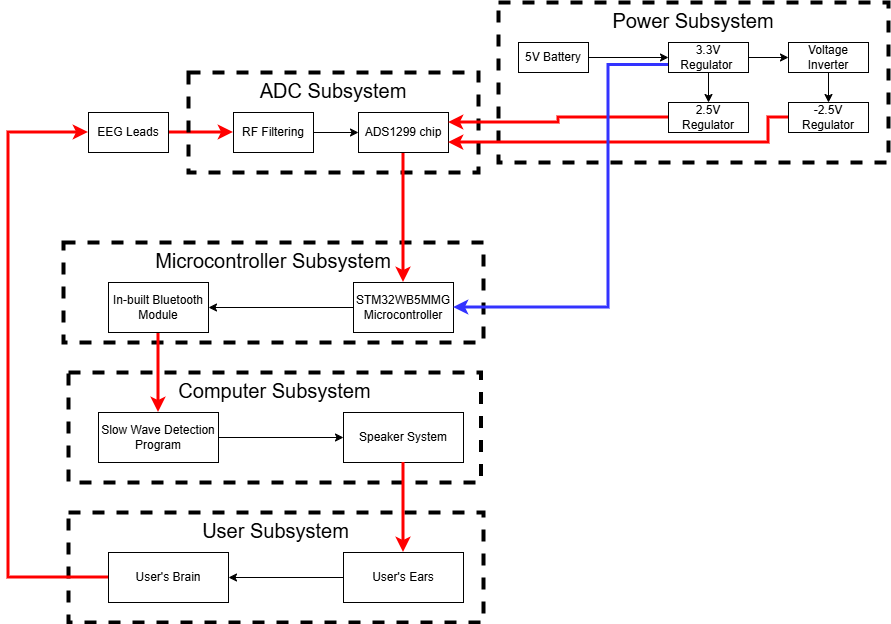

The diagram above was exported from draw.io. Its source (the exported page's mxGraphModel, read from the mxfile embedded in the PNG):
<mxGraphModel dx="1336" dy="567" grid="1" gridSize="10" guides="1" tooltips="1" connect="1" arrows="1" fold="1" page="1" pageScale="1" pageWidth="850" pageHeight="1100" math="0" shadow="0">
  <root>
    <mxCell id="0" />
    <mxCell id="1" parent="0" />
    <mxCell id="6sxdxr3BhSZy5ShG5ahX-22" edge="1" parent="1" source="x3VFFp7JWsRKfgEt8mqi-1" style="edgeStyle=orthogonalEdgeStyle;rounded=0;orthogonalLoop=1;jettySize=auto;html=1;exitX=1;exitY=0.5;exitDx=0;exitDy=0;entryX=0;entryY=0.5;entryDx=0;entryDy=0;strokeWidth=3;strokeColor=#FF0000;" target="x3VFFp7JWsRKfgEt8mqi-2">
      <mxGeometry relative="1" as="geometry" />
    </mxCell>
    <mxCell id="x3VFFp7JWsRKfgEt8mqi-1" parent="1" style="rounded=0;whiteSpace=wrap;html=1;" value="EEG Leads" vertex="1">
      <mxGeometry height="40" width="80" x="170" y="170" as="geometry" />
    </mxCell>
    <mxCell id="x3VFFp7JWsRKfgEt8mqi-3" parent="1" style="rounded=0;whiteSpace=wrap;html=1;dashed=1;strokeWidth=4;fillColor=none;verticalAlign=top;fontSize=20;" value="ADC Subsystem" vertex="1">
      <mxGeometry height="100" width="290" x="270" y="130" as="geometry" />
    </mxCell>
    <mxCell id="6sxdxr3BhSZy5ShG5ahX-21" edge="1" parent="1" source="x3VFFp7JWsRKfgEt8mqi-2" style="edgeStyle=orthogonalEdgeStyle;rounded=0;orthogonalLoop=1;jettySize=auto;html=1;exitX=1;exitY=0.5;exitDx=0;exitDy=0;entryX=0;entryY=0.5;entryDx=0;entryDy=0;" target="6sxdxr3BhSZy5ShG5ahX-4">
      <mxGeometry relative="1" as="geometry" />
    </mxCell>
    <mxCell id="6sxdxr3BhSZy5ShG5ahX-2" parent="1" style="rounded=0;whiteSpace=wrap;html=1;dashed=1;strokeWidth=4;fillColor=none;verticalAlign=top;fontSize=20;movable=1;resizable=1;rotatable=1;deletable=1;editable=1;locked=0;connectable=1;" value="Microcontroller Subsystem" vertex="1">
      <mxGeometry height="100" width="420" x="145" y="300" as="geometry" />
    </mxCell>
    <mxCell id="x3VFFp7JWsRKfgEt8mqi-2" parent="1" style="rounded=0;whiteSpace=wrap;html=1;" value="RF Filtering" vertex="1">
      <mxGeometry height="40" width="80" x="315" y="170" as="geometry" />
    </mxCell>
    <mxCell id="6sxdxr3BhSZy5ShG5ahX-3" parent="1" style="rounded=0;whiteSpace=wrap;html=1;dashed=1;strokeWidth=4;fillColor=none;verticalAlign=top;fontSize=20;" value="Computer Subsystem" vertex="1">
      <mxGeometry height="110" width="412.5" x="150" y="430" as="geometry" />
    </mxCell>
    <mxCell id="6sxdxr3BhSZy5ShG5ahX-26" edge="1" parent="1" source="6sxdxr3BhSZy5ShG5ahX-4" style="edgeStyle=orthogonalEdgeStyle;rounded=0;orthogonalLoop=1;jettySize=auto;html=1;exitX=0.5;exitY=1;exitDx=0;exitDy=0;entryX=0.5;entryY=0;entryDx=0;entryDy=0;strokeColor=#FF0000;strokeWidth=3;movable=0;resizable=0;rotatable=0;deletable=0;editable=0;locked=1;connectable=0;" target="6sxdxr3BhSZy5ShG5ahX-23">
      <mxGeometry relative="1" as="geometry" />
    </mxCell>
    <mxCell id="6sxdxr3BhSZy5ShG5ahX-4" parent="1" style="rounded=0;whiteSpace=wrap;html=1;" value="ADS1299 chip" vertex="1">
      <mxGeometry height="40" width="90" x="440" y="170" as="geometry" />
    </mxCell>
    <mxCell id="6sxdxr3BhSZy5ShG5ahX-16" connectable="0" parent="1" style="group;strokeWidth=1;" value="" vertex="1">
      <mxGeometry height="160" width="390" x="580" y="60" as="geometry" />
    </mxCell>
    <mxCell id="6sxdxr3BhSZy5ShG5ahX-1" parent="6sxdxr3BhSZy5ShG5ahX-16" style="rounded=0;whiteSpace=wrap;html=1;dashed=1;strokeWidth=4;fillColor=none;verticalAlign=top;fontSize=20;" value="Power Subsystem" vertex="1">
      <mxGeometry height="160" width="390" as="geometry" />
    </mxCell>
    <mxCell id="6sxdxr3BhSZy5ShG5ahX-15" edge="1" parent="6sxdxr3BhSZy5ShG5ahX-16" source="6sxdxr3BhSZy5ShG5ahX-6" style="edgeStyle=orthogonalEdgeStyle;rounded=0;orthogonalLoop=1;jettySize=auto;html=1;exitX=0.5;exitY=1;exitDx=0;exitDy=0;entryX=0.5;entryY=0;entryDx=0;entryDy=0;" target="6sxdxr3BhSZy5ShG5ahX-7">
      <mxGeometry relative="1" as="geometry" />
    </mxCell>
    <mxCell id="6sxdxr3BhSZy5ShG5ahX-6" parent="6sxdxr3BhSZy5ShG5ahX-16" style="rounded=0;whiteSpace=wrap;html=1;" value="Voltage Inverter" vertex="1">
      <mxGeometry height="30" width="80" x="290" y="40" as="geometry" />
    </mxCell>
    <mxCell id="6sxdxr3BhSZy5ShG5ahX-7" parent="6sxdxr3BhSZy5ShG5ahX-16" style="rounded=0;whiteSpace=wrap;html=1;" value="-2.5V Regulator" vertex="1">
      <mxGeometry height="30" width="80" x="290" y="100" as="geometry" />
    </mxCell>
    <mxCell id="6sxdxr3BhSZy5ShG5ahX-13" edge="1" parent="6sxdxr3BhSZy5ShG5ahX-16" source="6sxdxr3BhSZy5ShG5ahX-8" style="edgeStyle=orthogonalEdgeStyle;rounded=0;orthogonalLoop=1;jettySize=auto;html=1;exitX=0.5;exitY=1;exitDx=0;exitDy=0;entryX=0.5;entryY=0;entryDx=0;entryDy=0;" target="6sxdxr3BhSZy5ShG5ahX-9">
      <mxGeometry relative="1" as="geometry" />
    </mxCell>
    <mxCell id="6sxdxr3BhSZy5ShG5ahX-14" edge="1" parent="6sxdxr3BhSZy5ShG5ahX-16" source="6sxdxr3BhSZy5ShG5ahX-8" style="edgeStyle=orthogonalEdgeStyle;rounded=0;orthogonalLoop=1;jettySize=auto;html=1;exitX=1;exitY=0.5;exitDx=0;exitDy=0;entryX=0;entryY=0.5;entryDx=0;entryDy=0;" target="6sxdxr3BhSZy5ShG5ahX-6">
      <mxGeometry relative="1" as="geometry" />
    </mxCell>
    <mxCell id="6sxdxr3BhSZy5ShG5ahX-8" parent="6sxdxr3BhSZy5ShG5ahX-16" style="rounded=0;whiteSpace=wrap;html=1;" value="3.3V Regulator&amp;nbsp;" vertex="1">
      <mxGeometry height="30" width="80" x="170" y="40" as="geometry" />
    </mxCell>
    <mxCell id="6sxdxr3BhSZy5ShG5ahX-9" parent="6sxdxr3BhSZy5ShG5ahX-16" style="rounded=0;whiteSpace=wrap;html=1;" value="2.5V Regulator" vertex="1">
      <mxGeometry height="30" width="80" x="170" y="100" as="geometry" />
    </mxCell>
    <mxCell id="6sxdxr3BhSZy5ShG5ahX-12" edge="1" parent="6sxdxr3BhSZy5ShG5ahX-16" source="6sxdxr3BhSZy5ShG5ahX-10" style="edgeStyle=orthogonalEdgeStyle;rounded=0;orthogonalLoop=1;jettySize=auto;html=1;exitX=1;exitY=0.5;exitDx=0;exitDy=0;entryX=0;entryY=0.5;entryDx=0;entryDy=0;" target="6sxdxr3BhSZy5ShG5ahX-8">
      <mxGeometry relative="1" as="geometry" />
    </mxCell>
    <mxCell id="6sxdxr3BhSZy5ShG5ahX-10" parent="6sxdxr3BhSZy5ShG5ahX-16" style="rounded=0;whiteSpace=wrap;html=1;" value="5V Battery" vertex="1">
      <mxGeometry height="30" width="70" x="20" y="40" as="geometry" />
    </mxCell>
    <mxCell id="6sxdxr3BhSZy5ShG5ahX-19" edge="1" parent="1" source="6sxdxr3BhSZy5ShG5ahX-9" style="edgeStyle=orthogonalEdgeStyle;rounded=0;orthogonalLoop=1;jettySize=auto;html=1;exitX=0;exitY=0.5;exitDx=0;exitDy=0;entryX=1;entryY=0.25;entryDx=0;entryDy=0;strokeColor=#FF0000;strokeWidth=3;" target="6sxdxr3BhSZy5ShG5ahX-4">
      <mxGeometry relative="1" as="geometry" />
    </mxCell>
    <mxCell id="6sxdxr3BhSZy5ShG5ahX-20" edge="1" parent="1" source="6sxdxr3BhSZy5ShG5ahX-7" style="edgeStyle=orthogonalEdgeStyle;rounded=0;orthogonalLoop=1;jettySize=auto;html=1;exitX=0;exitY=0.5;exitDx=0;exitDy=0;entryX=1;entryY=0.75;entryDx=0;entryDy=0;strokeWidth=3;strokeColor=#FF0000;" target="6sxdxr3BhSZy5ShG5ahX-4">
      <mxGeometry relative="1" as="geometry">
        <Array as="points">
          <mxPoint x="850" y="175" />
          <mxPoint x="850" y="200" />
          <mxPoint x="550" y="200" />
        </Array>
      </mxGeometry>
    </mxCell>
    <mxCell id="6sxdxr3BhSZy5ShG5ahX-31" edge="1" parent="1" source="6sxdxr3BhSZy5ShG5ahX-23" style="edgeStyle=orthogonalEdgeStyle;rounded=0;orthogonalLoop=1;jettySize=auto;html=1;exitX=0;exitY=0.5;exitDx=0;exitDy=0;entryX=1;entryY=0.5;entryDx=0;entryDy=0;" target="6sxdxr3BhSZy5ShG5ahX-30">
      <mxGeometry relative="1" as="geometry" />
    </mxCell>
    <mxCell id="6sxdxr3BhSZy5ShG5ahX-23" parent="1" style="rounded=0;whiteSpace=wrap;html=1;" value="STM32WB5MMG Microcontroller" vertex="1">
      <mxGeometry height="50" width="100" x="435" y="340" as="geometry" />
    </mxCell>
    <mxCell id="6sxdxr3BhSZy5ShG5ahX-25" edge="1" parent="1" source="6sxdxr3BhSZy5ShG5ahX-8" style="edgeStyle=orthogonalEdgeStyle;rounded=0;orthogonalLoop=1;jettySize=auto;html=1;exitX=0;exitY=0.75;exitDx=0;exitDy=0;entryX=1;entryY=0.5;entryDx=0;entryDy=0;strokeColor=#3333FF;strokeWidth=3;" target="6sxdxr3BhSZy5ShG5ahX-23">
      <mxGeometry relative="1" as="geometry">
        <Array as="points">
          <mxPoint x="690" y="123" />
          <mxPoint x="690" y="365" />
        </Array>
      </mxGeometry>
    </mxCell>
    <mxCell id="6sxdxr3BhSZy5ShG5ahX-34" edge="1" parent="1" source="6sxdxr3BhSZy5ShG5ahX-30" style="edgeStyle=orthogonalEdgeStyle;rounded=0;orthogonalLoop=1;jettySize=auto;html=1;exitX=0.5;exitY=1;exitDx=0;exitDy=0;entryX=0.5;entryY=0;entryDx=0;entryDy=0;strokeWidth=3;strokeColor=#FF0000;" target="6sxdxr3BhSZy5ShG5ahX-32">
      <mxGeometry relative="1" as="geometry" />
    </mxCell>
    <mxCell id="6sxdxr3BhSZy5ShG5ahX-30" parent="1" style="rounded=0;whiteSpace=wrap;html=1;" value="In-built Bluetooth Module" vertex="1">
      <mxGeometry height="50" width="100" x="190" y="340" as="geometry" />
    </mxCell>
    <mxCell id="6sxdxr3BhSZy5ShG5ahX-39" edge="1" parent="1" source="6sxdxr3BhSZy5ShG5ahX-32" style="edgeStyle=orthogonalEdgeStyle;rounded=0;orthogonalLoop=1;jettySize=auto;html=1;exitX=1;exitY=0.5;exitDx=0;exitDy=0;entryX=0;entryY=0.5;entryDx=0;entryDy=0;" target="6sxdxr3BhSZy5ShG5ahX-33">
      <mxGeometry relative="1" as="geometry" />
    </mxCell>
    <mxCell id="6sxdxr3BhSZy5ShG5ahX-32" parent="1" style="rounded=0;whiteSpace=wrap;html=1;" value="Slow Wave Detection Program" vertex="1">
      <mxGeometry height="50" width="120" x="180" y="470" as="geometry" />
    </mxCell>
    <mxCell id="6sxdxr3BhSZy5ShG5ahX-33" parent="1" style="rounded=0;whiteSpace=wrap;html=1;" value="Speaker System" vertex="1">
      <mxGeometry height="50" width="120" x="425" y="470" as="geometry" />
    </mxCell>
    <mxCell id="6sxdxr3BhSZy5ShG5ahX-40" edge="1" parent="1" source="6sxdxr3BhSZy5ShG5ahX-35" style="edgeStyle=orthogonalEdgeStyle;rounded=0;orthogonalLoop=1;jettySize=auto;html=1;exitX=0;exitY=0.5;exitDx=0;exitDy=0;entryX=1;entryY=0.5;entryDx=0;entryDy=0;" target="6sxdxr3BhSZy5ShG5ahX-36">
      <mxGeometry relative="1" as="geometry" />
    </mxCell>
    <mxCell id="6sxdxr3BhSZy5ShG5ahX-35" parent="1" style="rounded=0;whiteSpace=wrap;html=1;" value="User's Ears" vertex="1">
      <mxGeometry height="50" width="120" x="425" y="610" as="geometry" />
    </mxCell>
    <mxCell id="6sxdxr3BhSZy5ShG5ahX-37" parent="1" style="rounded=0;whiteSpace=wrap;html=1;dashed=1;strokeWidth=4;fillColor=none;verticalAlign=top;fontSize=20;" value="User Subsystem" vertex="1">
      <mxGeometry height="110" width="415" x="150" y="570" as="geometry" />
    </mxCell>
    <mxCell id="6sxdxr3BhSZy5ShG5ahX-41" edge="1" parent="1" source="6sxdxr3BhSZy5ShG5ahX-36" style="edgeStyle=orthogonalEdgeStyle;rounded=0;orthogonalLoop=1;jettySize=auto;html=1;exitX=0;exitY=0.5;exitDx=0;exitDy=0;entryX=0;entryY=0.5;entryDx=0;entryDy=0;strokeColor=#FF0000;strokeWidth=3;" target="x3VFFp7JWsRKfgEt8mqi-1">
      <mxGeometry relative="1" as="geometry">
        <Array as="points">
          <mxPoint x="90" y="635" />
          <mxPoint x="90" y="190" />
        </Array>
      </mxGeometry>
    </mxCell>
    <mxCell id="6sxdxr3BhSZy5ShG5ahX-36" parent="1" style="rounded=0;whiteSpace=wrap;html=1;" value="User's Brain" vertex="1">
      <mxGeometry height="50" width="120" x="190" y="610" as="geometry" />
    </mxCell>
    <mxCell id="6sxdxr3BhSZy5ShG5ahX-38" edge="1" parent="1" source="6sxdxr3BhSZy5ShG5ahX-33" style="edgeStyle=orthogonalEdgeStyle;rounded=0;orthogonalLoop=1;jettySize=auto;html=1;exitX=0.5;exitY=1;exitDx=0;exitDy=0;entryX=0.5;entryY=0;entryDx=0;entryDy=0;strokeWidth=3;strokeColor=#FF0000;" target="6sxdxr3BhSZy5ShG5ahX-35">
      <mxGeometry relative="1" as="geometry" />
    </mxCell>
  </root>
</mxGraphModel>